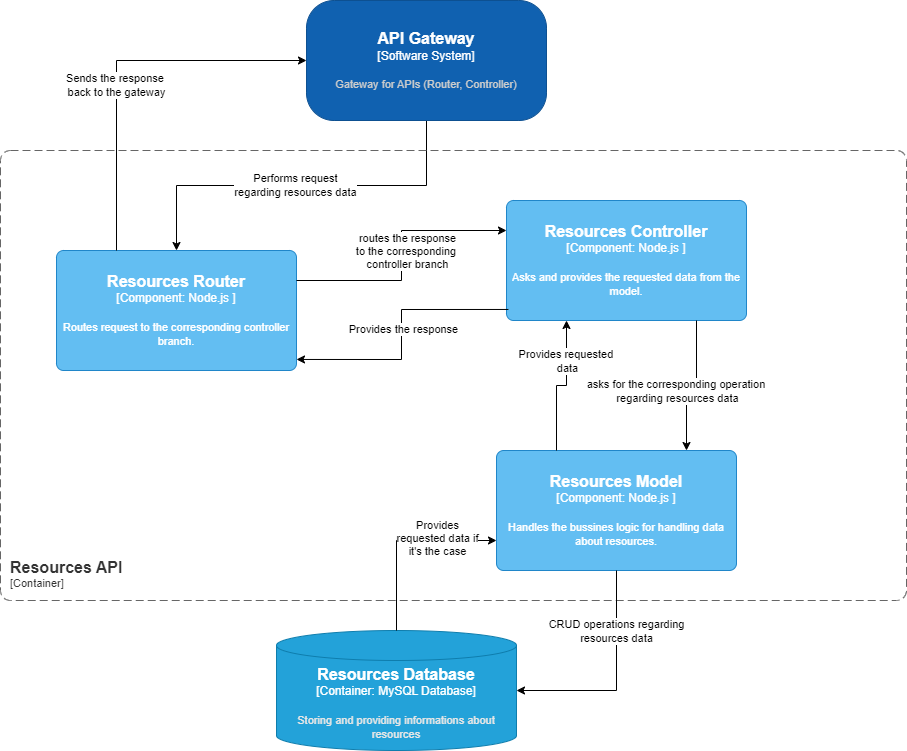

The diagram above was exported from draw.io. Its source (the exported page's mxGraphModel, read from the mxfile embedded in the PNG):
<mxGraphModel dx="1434" dy="746" grid="1" gridSize="10" guides="1" tooltips="1" connect="1" arrows="1" fold="1" page="1" pageScale="1" pageWidth="827" pageHeight="1169" math="0" shadow="0">
  <root>
    <mxCell id="0" />
    <mxCell id="1" parent="0" />
    <mxCell id="r5hrfndLRzKLWBZv_KMD-6" style="edgeStyle=orthogonalEdgeStyle;rounded=0;orthogonalLoop=1;jettySize=auto;html=1;exitX=0.5;exitY=1;exitDx=0;exitDy=0;exitPerimeter=0;" parent="1" source="HGKgOggxBR0quPplYwHi-5" target="r5hrfndLRzKLWBZv_KMD-4" edge="1">
      <mxGeometry relative="1" as="geometry" />
    </mxCell>
    <mxCell id="r5hrfndLRzKLWBZv_KMD-7" value="Performs request&lt;br&gt;regarding resources data" style="edgeLabel;html=1;align=center;verticalAlign=middle;resizable=0;points=[];" parent="r5hrfndLRzKLWBZv_KMD-6" vertex="1" connectable="0">
      <mxGeometry x="0.0364" y="-1" relative="1" as="geometry">
        <mxPoint as="offset" />
      </mxGeometry>
    </mxCell>
    <object placeholders="1" c4Name="Resources API" c4Type="ContainerScopeBoundary" c4Application="Container" label="&lt;font style=&quot;font-size: 16px&quot;&gt;&lt;b&gt;&lt;div style=&quot;text-align: left&quot;&gt;%c4Name%&lt;/div&gt;&lt;/b&gt;&lt;/font&gt;&lt;div style=&quot;text-align: left&quot;&gt;[%c4Application%]&lt;/div&gt;" id="r5hrfndLRzKLWBZv_KMD-3">
      <mxCell style="rounded=1;fontSize=11;whiteSpace=wrap;html=1;dashed=1;arcSize=20;fillColor=none;strokeColor=#666666;fontColor=#333333;labelBackgroundColor=none;align=left;verticalAlign=bottom;labelBorderColor=none;spacingTop=0;spacing=10;dashPattern=8 4;metaEdit=1;rotatable=0;perimeter=rectanglePerimeter;noLabel=0;labelPadding=0;allowArrows=0;connectable=0;expand=0;recursiveResize=0;editable=1;pointerEvents=0;absoluteArcSize=1;points=[[0.25,0,0],[0.5,0,0],[0.75,0,0],[1,0.25,0],[1,0.5,0],[1,0.75,0],[0.75,1,0],[0.5,1,0],[0.25,1,0],[0,0.75,0],[0,0.5,0],[0,0.25,0]];" parent="1" vertex="1">
        <mxGeometry x="44" y="210" width="906" height="450" as="geometry" />
      </mxCell>
    </object>
    <object placeholders="1" c4Name="Resources Router" c4Type="Component" c4Technology="Node.js " c4Description="Routes request to the corresponding controller branch." label="&lt;font style=&quot;font-size: 16px&quot;&gt;&lt;b&gt;%c4Name%&lt;/b&gt;&lt;/font&gt;&lt;div&gt;[%c4Type%: %c4Technology%]&lt;/div&gt;&lt;br&gt;&lt;div&gt;&lt;font style=&quot;font-size: 11px&quot;&gt;%c4Description%&lt;/font&gt;&lt;/div&gt;" id="r5hrfndLRzKLWBZv_KMD-4">
      <mxCell style="rounded=1;whiteSpace=wrap;html=1;labelBackgroundColor=none;fillColor=#63BEF2;fontColor=#ffffff;align=center;arcSize=6;strokeColor=#2086C9;metaEdit=1;resizable=0;points=[[0.25,0,0],[0.5,0,0],[0.75,0,0],[1,0.25,0],[1,0.5,0],[1,0.75,0],[0.75,1,0],[0.5,1,0],[0.25,1,0],[0,0.75,0],[0,0.5,0],[0,0.25,0]];" parent="1" vertex="1">
        <mxGeometry x="100" y="310" width="240" height="120" as="geometry" />
      </mxCell>
    </object>
    <object placeholders="1" c4Name="Resources Controller" c4Type="Component" c4Technology="Node.js " c4Description="Asks and provides the requested data from the model." label="&lt;font style=&quot;font-size: 16px&quot;&gt;&lt;b&gt;%c4Name%&lt;/b&gt;&lt;/font&gt;&lt;div&gt;[%c4Type%: %c4Technology%]&lt;/div&gt;&lt;br&gt;&lt;div&gt;&lt;font style=&quot;font-size: 11px&quot;&gt;%c4Description%&lt;/font&gt;&lt;/div&gt;" id="r5hrfndLRzKLWBZv_KMD-5">
      <mxCell style="rounded=1;whiteSpace=wrap;html=1;labelBackgroundColor=none;fillColor=#63BEF2;fontColor=#ffffff;align=center;arcSize=6;strokeColor=#2086C9;metaEdit=1;resizable=0;points=[[0.25,0,0],[0.5,0,0],[0.75,0,0],[1,0.25,0],[1,0.5,0],[1,0.75,0],[0.75,1,0],[0.5,1,0],[0.25,1,0],[0,0.75,0],[0,0.5,0],[0,0.25,0]];" parent="1" vertex="1">
        <mxGeometry x="550" y="260" width="240" height="120" as="geometry" />
      </mxCell>
    </object>
    <mxCell id="r5hrfndLRzKLWBZv_KMD-8" style="edgeStyle=orthogonalEdgeStyle;rounded=0;orthogonalLoop=1;jettySize=auto;html=1;entryX=0;entryY=0.25;entryDx=0;entryDy=0;entryPerimeter=0;exitX=1;exitY=0.25;exitDx=0;exitDy=0;exitPerimeter=0;" parent="1" source="r5hrfndLRzKLWBZv_KMD-4" target="r5hrfndLRzKLWBZv_KMD-5" edge="1">
      <mxGeometry relative="1" as="geometry">
        <mxPoint x="335" y="320" as="sourcePoint" />
        <mxPoint x="545" y="270" as="targetPoint" />
      </mxGeometry>
    </mxCell>
    <mxCell id="r5hrfndLRzKLWBZv_KMD-9" value="routes the response&lt;div&gt;to the corresponding&amp;nbsp;&lt;/div&gt;&lt;div&gt;controller branch&lt;/div&gt;" style="edgeLabel;html=1;align=center;verticalAlign=middle;resizable=0;points=[];" parent="r5hrfndLRzKLWBZv_KMD-8" vertex="1" connectable="0">
      <mxGeometry x="-0.1384" y="-1" relative="1" as="geometry">
        <mxPoint x="4" y="-23" as="offset" />
      </mxGeometry>
    </mxCell>
    <object placeholders="1" c4Name="Resources Model" c4Type="Component" c4Technology="Node.js " c4Description="Handles the bussines logic for handling data about resources." label="&lt;font style=&quot;font-size: 16px&quot;&gt;&lt;b&gt;%c4Name%&lt;/b&gt;&lt;/font&gt;&lt;div&gt;[%c4Type%: %c4Technology%]&lt;/div&gt;&lt;br&gt;&lt;div&gt;&lt;font style=&quot;font-size: 11px&quot;&gt;%c4Description%&lt;/font&gt;&lt;/div&gt;" id="HGKgOggxBR0quPplYwHi-1">
      <mxCell style="rounded=1;whiteSpace=wrap;html=1;labelBackgroundColor=none;fillColor=#63BEF2;fontColor=#ffffff;align=center;arcSize=6;strokeColor=#2086C9;metaEdit=1;resizable=0;points=[[0.25,0,0],[0.5,0,0],[0.75,0,0],[1,0.25,0],[1,0.5,0],[1,0.75,0],[0.75,1,0],[0.5,1,0],[0.25,1,0],[0,0.75,0],[0,0.5,0],[0,0.25,0]];" parent="1" vertex="1">
        <mxGeometry x="540" y="510" width="240" height="120" as="geometry" />
      </mxCell>
    </object>
    <mxCell id="HGKgOggxBR0quPplYwHi-2" style="edgeStyle=orthogonalEdgeStyle;rounded=0;orthogonalLoop=1;jettySize=auto;html=1;entryX=0.5;entryY=0;entryDx=0;entryDy=0;entryPerimeter=0;" parent="1" edge="1">
      <mxGeometry relative="1" as="geometry">
        <mxPoint x="740" y="380" as="sourcePoint" />
        <mxPoint x="730" y="510" as="targetPoint" />
        <Array as="points">
          <mxPoint x="740" y="440" />
          <mxPoint x="730" y="440" />
        </Array>
      </mxGeometry>
    </mxCell>
    <mxCell id="HGKgOggxBR0quPplYwHi-6" value="asks for the corresponding operation&amp;nbsp;&lt;div&gt;regarding resources data&lt;/div&gt;" style="edgeLabel;html=1;align=center;verticalAlign=middle;resizable=0;points=[];" parent="HGKgOggxBR0quPplYwHi-2" vertex="1" connectable="0">
      <mxGeometry x="-0.4333" relative="1" as="geometry">
        <mxPoint x="-20" y="30" as="offset" />
      </mxGeometry>
    </mxCell>
    <object placeholders="1" c4Name="Resources Database" c4Type="Container" c4Technology="MySQL Database" c4Description="Storing and providing informations about resources" label="&lt;font style=&quot;font-size: 16px&quot;&gt;&lt;b&gt;%c4Name%&lt;/b&gt;&lt;/font&gt;&lt;div&gt;[%c4Type%:&amp;nbsp;%c4Technology%]&lt;/div&gt;&lt;br&gt;&lt;div&gt;&lt;font style=&quot;font-size: 11px&quot;&gt;&lt;font color=&quot;#E6E6E6&quot;&gt;%c4Description%&lt;/font&gt;&lt;/div&gt;" id="HGKgOggxBR0quPplYwHi-4">
      <mxCell style="shape=cylinder3;size=15;whiteSpace=wrap;html=1;boundedLbl=1;rounded=0;labelBackgroundColor=none;fillColor=#23A2D9;fontSize=12;fontColor=#ffffff;align=center;strokeColor=#0E7DAD;metaEdit=1;points=[[0.5,0,0],[1,0.25,0],[1,0.5,0],[1,0.75,0],[0.5,1,0],[0,0.75,0],[0,0.5,0],[0,0.25,0]];resizable=0;" parent="1" vertex="1">
        <mxGeometry x="320" y="690" width="240" height="120" as="geometry" />
      </mxCell>
    </object>
    <object placeholders="1" c4Name="API Gateway" c4Type="Software System" c4Description="Gateway for APIs (Router, Controller)" label="&lt;font style=&quot;font-size: 16px&quot;&gt;&lt;b&gt;%c4Name%&lt;/b&gt;&lt;/font&gt;&lt;div&gt;[%c4Type%]&lt;/div&gt;&lt;br&gt;&lt;div&gt;&lt;font style=&quot;font-size: 11px&quot;&gt;&lt;font color=&quot;#cccccc&quot;&gt;%c4Description%&lt;/font&gt;&lt;/div&gt;" id="HGKgOggxBR0quPplYwHi-5">
      <mxCell style="rounded=1;whiteSpace=wrap;html=1;labelBackgroundColor=none;fillColor=#1061B0;fontColor=#ffffff;align=center;arcSize=23;strokeColor=#0D5091;metaEdit=1;resizable=0;points=[[0.25,0,0],[0.5,0,0],[0.75,0,0],[1,0.25,0],[1,0.5,0],[1,0.75,0],[0.75,1,0],[0.5,1,0],[0.25,1,0],[0,0.75,0],[0,0.5,0],[0,0.25,0]];" parent="1" vertex="1">
        <mxGeometry x="350" y="60" width="240" height="120" as="geometry" />
      </mxCell>
    </object>
    <mxCell id="HGKgOggxBR0quPplYwHi-7" style="edgeStyle=orthogonalEdgeStyle;rounded=0;orthogonalLoop=1;jettySize=auto;html=1;entryX=1;entryY=0.5;entryDx=0;entryDy=0;entryPerimeter=0;" parent="1" source="HGKgOggxBR0quPplYwHi-1" target="HGKgOggxBR0quPplYwHi-4" edge="1">
      <mxGeometry relative="1" as="geometry" />
    </mxCell>
    <mxCell id="HGKgOggxBR0quPplYwHi-9" value="CRUD operations regarding&lt;br&gt;resources data" style="edgeLabel;html=1;align=center;verticalAlign=middle;resizable=0;points=[];" parent="HGKgOggxBR0quPplYwHi-7" vertex="1" connectable="0">
      <mxGeometry x="-0.4519" y="-1" relative="1" as="geometry">
        <mxPoint as="offset" />
      </mxGeometry>
    </mxCell>
    <mxCell id="HGKgOggxBR0quPplYwHi-8" style="edgeStyle=orthogonalEdgeStyle;rounded=0;orthogonalLoop=1;jettySize=auto;html=1;exitX=0.5;exitY=0;exitDx=0;exitDy=0;exitPerimeter=0;entryX=0;entryY=0.75;entryDx=0;entryDy=0;entryPerimeter=0;" parent="1" source="HGKgOggxBR0quPplYwHi-4" target="HGKgOggxBR0quPplYwHi-1" edge="1">
      <mxGeometry relative="1" as="geometry" />
    </mxCell>
    <mxCell id="HGKgOggxBR0quPplYwHi-10" value="Provides&lt;br&gt;requested data if&lt;div&gt;it's the case&lt;/div&gt;" style="edgeLabel;html=1;align=center;verticalAlign=middle;resizable=0;points=[];" parent="HGKgOggxBR0quPplYwHi-8" vertex="1" connectable="0">
      <mxGeometry x="0.3667" y="3" relative="1" as="geometry">
        <mxPoint as="offset" />
      </mxGeometry>
    </mxCell>
    <mxCell id="HGKgOggxBR0quPplYwHi-13" style="edgeStyle=orthogonalEdgeStyle;rounded=0;orthogonalLoop=1;jettySize=auto;html=1;exitX=0.25;exitY=0;exitDx=0;exitDy=0;exitPerimeter=0;entryX=0.25;entryY=1;entryDx=0;entryDy=0;entryPerimeter=0;" parent="1" source="HGKgOggxBR0quPplYwHi-1" target="r5hrfndLRzKLWBZv_KMD-5" edge="1">
      <mxGeometry relative="1" as="geometry" />
    </mxCell>
    <mxCell id="HGKgOggxBR0quPplYwHi-14" value="Provides requested&amp;nbsp;&lt;div&gt;data&lt;/div&gt;" style="edgeLabel;html=1;align=center;verticalAlign=middle;resizable=0;points=[];" parent="HGKgOggxBR0quPplYwHi-13" vertex="1" connectable="0">
      <mxGeometry x="0.7286" relative="1" as="geometry">
        <mxPoint y="21" as="offset" />
      </mxGeometry>
    </mxCell>
    <mxCell id="HGKgOggxBR0quPplYwHi-16" style="edgeStyle=orthogonalEdgeStyle;rounded=0;orthogonalLoop=1;jettySize=auto;html=1;entryX=1;entryY=0.908;entryDx=0;entryDy=0;entryPerimeter=0;exitX=0.008;exitY=0.908;exitDx=0;exitDy=0;exitPerimeter=0;" parent="1" source="r5hrfndLRzKLWBZv_KMD-5" target="r5hrfndLRzKLWBZv_KMD-4" edge="1">
      <mxGeometry relative="1" as="geometry" />
    </mxCell>
    <mxCell id="HGKgOggxBR0quPplYwHi-17" value="Provides the response" style="edgeLabel;html=1;align=center;verticalAlign=middle;resizable=0;points=[];" parent="HGKgOggxBR0quPplYwHi-16" vertex="1" connectable="0">
      <mxGeometry x="-0.0385" y="1" relative="1" as="geometry">
        <mxPoint as="offset" />
      </mxGeometry>
    </mxCell>
    <mxCell id="HGKgOggxBR0quPplYwHi-18" style="edgeStyle=orthogonalEdgeStyle;rounded=0;orthogonalLoop=1;jettySize=auto;html=1;entryX=0;entryY=0.5;entryDx=0;entryDy=0;entryPerimeter=0;exitX=0.25;exitY=0;exitDx=0;exitDy=0;exitPerimeter=0;" parent="1" source="r5hrfndLRzKLWBZv_KMD-4" target="HGKgOggxBR0quPplYwHi-5" edge="1">
      <mxGeometry relative="1" as="geometry" />
    </mxCell>
    <mxCell id="HGKgOggxBR0quPplYwHi-19" value="Sends the response&amp;nbsp;&lt;br&gt;back to the gateway" style="edgeLabel;html=1;align=center;verticalAlign=middle;resizable=0;points=[];" parent="HGKgOggxBR0quPplYwHi-18" vertex="1" connectable="0">
      <mxGeometry x="-0.1263" y="1" relative="1" as="geometry">
        <mxPoint as="offset" />
      </mxGeometry>
    </mxCell>
  </root>
</mxGraphModel>